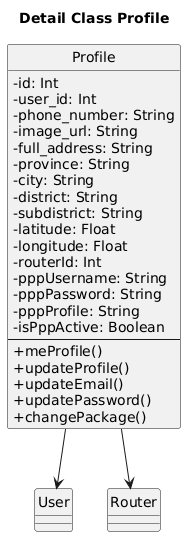

The diagram above was rendered by PlantUML. Its source (embedded in the PNG):
@startuml
title Detail Class Profile

skinparam classAttributeIconSize 0
skinparam shadowing false
skinparam defaultFontName "Times New Roman"
hide circle

class Profile {
  - id: Int
  - user_id: Int
  - phone_number: String
  - image_url: String
  - full_address: String
  - province: String
  - city: String
  - district: String
  - subdistrict: String
  - latitude: Float
  - longitude: Float
  - routerId: Int
  - pppUsername: String
  - pppPassword: String
  - pppProfile: String
  - isPppActive: Boolean
  --
  + meProfile()
  + updateProfile()
  + updateEmail()
  + updatePassword()
  + changePackage()
}

Profile --> User
Profile --> Router
@enduml